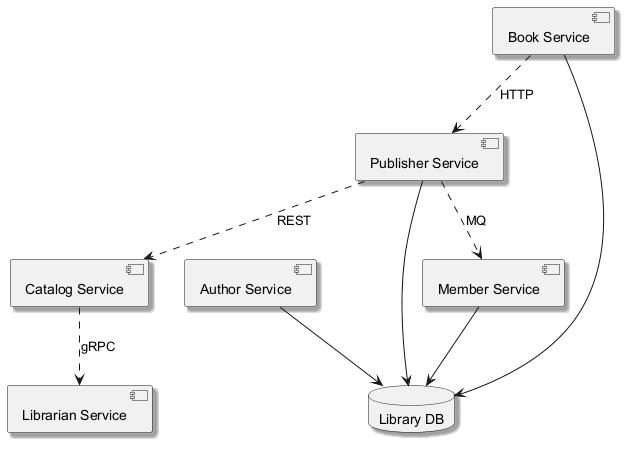

The diagram above was rendered by PlantUML. Its source (embedded in the PNG):
@startuml
skinparam backgroundColor #FFFFFF
skinparam classBackgroundColor #F3E5F5
skinparam classBorderColor #6A1B9A
skinparam shadowing true
component "Librarian Service" as C_LibrarianService
component "Author Service" as C_AuthorService
component "Book Service" as C_BookService
component "Catalog Service" as C_CatalogService
component "Publisher Service" as C_PublisherService
component "Member Service" as C_MemberService
database "Library DB" as DB_library
C_AuthorService --> DB_library
C_BookService --> DB_library
C_PublisherService --> DB_library
C_MemberService --> DB_library
C_CatalogService ..> C_LibrarianService : gRPC
C_PublisherService ..> C_MemberService : MQ
C_PublisherService ..> C_CatalogService : REST
C_BookService ..> C_PublisherService : HTTP
@enduml